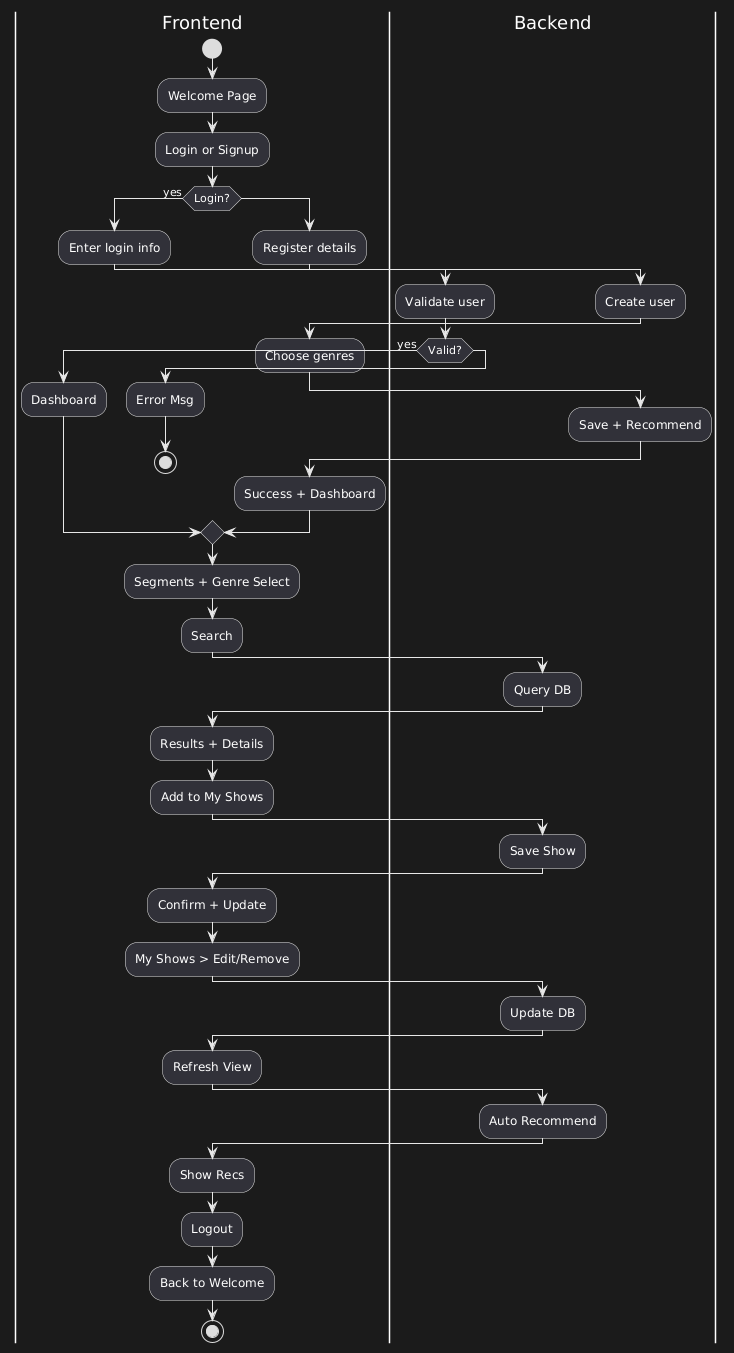

The diagram above was rendered by PlantUML. Its source (embedded in the PNG):
@startuml
|Frontend|
start
:Welcome Page;
:Login or Signup;
if (Login?) then (yes)
  :Enter login info;
  |Backend|
  :Validate user;
  if (Valid?) then (yes)
    |Frontend|
    :Dashboard;
  else
    :Error Msg;
    stop
  endif
else
  :Register details;
  |Backend|
  :Create user;
  |Frontend|
  :Choose genres;
  |Backend|
  :Save + Recommend;
  |Frontend|
  :Success + Dashboard;
endif

:Segments + Genre Select;
:Search;
|Backend|
:Query DB;
|Frontend|
:Results + Details;
:Add to My Shows;
|Backend|
:Save Show;
|Frontend|
:Confirm + Update;

:My Shows > Edit/Remove;
|Backend|
:Update DB;
|Frontend|
:Refresh View;

|Backend|
:Auto Recommend;
|Frontend|
:Show Recs;

:Logout;
:Back to Welcome;
stop
@enduml